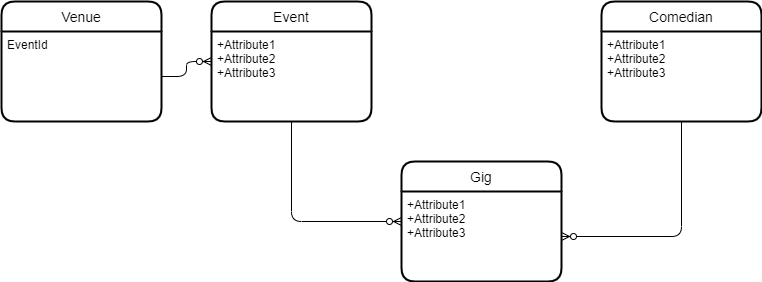

The diagram above was exported from draw.io. Its source (the exported page's mxGraphModel, read from the mxfile embedded in the PNG):
<mxGraphModel dx="1086" dy="806" grid="1" gridSize="10" guides="1" tooltips="1" connect="1" arrows="1" fold="1" page="1" pageScale="1" pageWidth="850" pageHeight="1100" math="0" shadow="0">
  <root>
    <mxCell id="0" />
    <mxCell id="1" parent="0" />
    <mxCell id="4i2HugGjSN4OvcfQKFZC-5" value="Venue" style="swimlane;childLayout=stackLayout;horizontal=1;startSize=30;horizontalStack=0;rounded=1;fontSize=14;fontStyle=0;strokeWidth=2;resizeParent=0;resizeLast=1;shadow=0;dashed=0;align=center;" parent="1" vertex="1">
      <mxGeometry x="20" y="100" width="160" height="120" as="geometry" />
    </mxCell>
    <mxCell id="4i2HugGjSN4OvcfQKFZC-6" value="EventId" style="align=left;strokeColor=none;fillColor=none;spacingLeft=4;fontSize=12;verticalAlign=top;resizable=0;rotatable=0;part=1;" parent="4i2HugGjSN4OvcfQKFZC-5" vertex="1">
      <mxGeometry y="30" width="160" height="90" as="geometry" />
    </mxCell>
    <mxCell id="4i2HugGjSN4OvcfQKFZC-7" value="Comedian" style="swimlane;childLayout=stackLayout;horizontal=1;startSize=30;horizontalStack=0;rounded=1;fontSize=14;fontStyle=0;strokeWidth=2;resizeParent=0;resizeLast=1;shadow=0;dashed=0;align=center;" parent="1" vertex="1">
      <mxGeometry x="620" y="100" width="160" height="120" as="geometry" />
    </mxCell>
    <mxCell id="4i2HugGjSN4OvcfQKFZC-8" value="+Attribute1&#10;+Attribute2&#10;+Attribute3" style="align=left;strokeColor=none;fillColor=none;spacingLeft=4;fontSize=12;verticalAlign=top;resizable=0;rotatable=0;part=1;" parent="4i2HugGjSN4OvcfQKFZC-7" vertex="1">
      <mxGeometry y="30" width="160" height="90" as="geometry" />
    </mxCell>
    <mxCell id="4i2HugGjSN4OvcfQKFZC-2" value="Event" style="swimlane;childLayout=stackLayout;horizontal=1;startSize=30;horizontalStack=0;rounded=1;fontSize=14;fontStyle=0;strokeWidth=2;resizeParent=0;resizeLast=1;shadow=0;dashed=0;align=center;" parent="1" vertex="1">
      <mxGeometry x="230" y="100" width="160" height="120" as="geometry" />
    </mxCell>
    <mxCell id="4i2HugGjSN4OvcfQKFZC-3" value="+Attribute1&#10;+Attribute2&#10;+Attribute3" style="align=left;strokeColor=none;fillColor=none;spacingLeft=4;fontSize=12;verticalAlign=top;resizable=0;rotatable=0;part=1;" parent="4i2HugGjSN4OvcfQKFZC-2" vertex="1">
      <mxGeometry y="30" width="160" height="90" as="geometry" />
    </mxCell>
    <mxCell id="dh8MTwTt8aCWTKUSPY6y-4" value="" style="fontSize=12;html=1;endArrow=ERzeroToMany;endFill=1;exitX=0.5;exitY=1;exitDx=0;exitDy=0;entryX=0;entryY=0.5;entryDx=0;entryDy=0;edgeStyle=orthogonalEdgeStyle;" edge="1" parent="1" source="4i2HugGjSN4OvcfQKFZC-3" target="4i2HugGjSN4OvcfQKFZC-9">
      <mxGeometry width="100" height="100" relative="1" as="geometry">
        <mxPoint x="325" y="400" as="sourcePoint" />
        <mxPoint x="425" y="300" as="targetPoint" />
      </mxGeometry>
    </mxCell>
    <mxCell id="dh8MTwTt8aCWTKUSPY6y-6" value="" style="fontSize=12;html=1;endArrow=ERzeroToMany;endFill=1;exitX=1;exitY=0.5;exitDx=0;exitDy=0;edgeStyle=orthogonalEdgeStyle;" edge="1" parent="1" source="4i2HugGjSN4OvcfQKFZC-6">
      <mxGeometry width="100" height="100" relative="1" as="geometry">
        <mxPoint x="130" y="260" as="sourcePoint" />
        <mxPoint x="230" y="160" as="targetPoint" />
      </mxGeometry>
    </mxCell>
    <mxCell id="dh8MTwTt8aCWTKUSPY6y-8" value="" style="edgeStyle=orthogonalEdgeStyle;fontSize=12;html=1;endArrow=ERzeroToMany;endFill=1;exitX=0.5;exitY=1;exitDx=0;exitDy=0;entryX=1;entryY=0.5;entryDx=0;entryDy=0;" edge="1" parent="1" source="4i2HugGjSN4OvcfQKFZC-8" target="4i2HugGjSN4OvcfQKFZC-10">
      <mxGeometry width="100" height="100" relative="1" as="geometry">
        <mxPoint x="685" y="230" as="sourcePoint" />
        <mxPoint x="685" y="400" as="targetPoint" />
      </mxGeometry>
    </mxCell>
    <mxCell id="dh8MTwTt8aCWTKUSPY6y-9" style="edgeStyle=none;rounded=0;orthogonalLoop=1;jettySize=auto;html=1;entryX=0;entryY=0.5;entryDx=0;entryDy=0;strokeColor=#000000;" edge="1" parent="1" source="4i2HugGjSN4OvcfQKFZC-9" target="4i2HugGjSN4OvcfQKFZC-9">
      <mxGeometry relative="1" as="geometry" />
    </mxCell>
    <mxCell id="4i2HugGjSN4OvcfQKFZC-9" value="Gig" style="swimlane;childLayout=stackLayout;horizontal=1;startSize=30;horizontalStack=0;rounded=1;fontSize=14;fontStyle=0;strokeWidth=2;resizeParent=0;resizeLast=1;shadow=0;dashed=0;align=center;swimlaneLine=1;" parent="1" vertex="1">
      <mxGeometry x="420" y="260" width="160" height="120" as="geometry" />
    </mxCell>
    <mxCell id="4i2HugGjSN4OvcfQKFZC-10" value="+Attribute1&#10;+Attribute2&#10;+Attribute3" style="align=left;strokeColor=none;fillColor=none;spacingLeft=4;fontSize=12;verticalAlign=top;resizable=0;rotatable=0;part=1;" parent="4i2HugGjSN4OvcfQKFZC-9" vertex="1">
      <mxGeometry y="30" width="160" height="90" as="geometry" />
    </mxCell>
  </root>
</mxGraphModel>